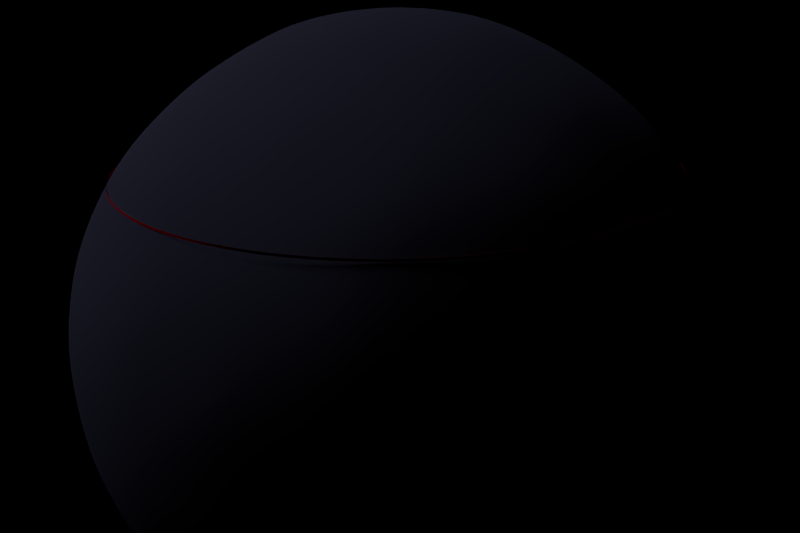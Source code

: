 # Source: pulsar_carousel_lineofsight.blend  (saved by Blender 2.77.0; exported with 4.5.12 LTS)
import bpy
from mathutils import Matrix  # noqa: F401  (used for matrix-valued properties, if any)

bpy.ops.wm.read_factory_settings(use_empty=True)
scene = bpy.context.scene
scene.name = 'Scene'

# ---- collections
col_collection_1 = bpy.data.collections.new('Collection 1'); scene.collection.children.link(col_collection_1)

# ---- materials (node trees are filled in below, after node groups)
mat_redemission = bpy.data.materials.new('redemission')
mat_redemission.alpha_threshold = 0.0
mat_redemission.use_transparent_shadow = False
mat_redemission.diffuse_color = (1.0, 0.0, 0.0, 1.0)
mat_redemission.roughness = 0.5
mat_material_004 = bpy.data.materials.new('Material.004')
mat_material_004.alpha_threshold = 0.0
mat_material_004.use_transparent_shadow = False
mat_material_004.diffuse_color = (0.08263, 0.08204, 0.1473, 1.0)
mat_material_004.roughness = 0.5
mat_material_004.specular_intensity = 0.0

# ---- material node trees

# ---- world
world_world = bpy.data.worlds.new('World'); scene.world = world_world
world_world.color = (0.0, 0.0, 0.0)
world_world.use_sun_shadow = False
world_world.sun_shadow_jitter_overblur = 0.0
world_world.cycles.sampling_method = 'NONE'
world_world.cycles.sample_map_resolution = 256

# ---- cameras
cam_camera = bpy.data.cameras.new('Camera')
cam_camera.clip_end = 100.0
cam_camera.lens = 35.0
cam_camera.sensor_width = 32.0
cam_camera.sensor_height = 18.0
cam_camera.ortho_scale = 7.314
cam_camera.dof.focus_distance = 0.0
cam_camera.dof.aperture_fstop = 128.0

# ---- lights
light_spot_022 = bpy.data.lights.new('Spot.022', 'SPOT')
light_spot_022.transmission_factor = 0.0
light_spot_022.energy = 100.0
light_spot_022.shadow_buffer_clip_start = 0.5
light_spot_022.shadow_soft_size = 0.1
light_spot_022.shadow_maximum_resolution = 0.006
light_spot_022.use_absolute_resolution = True
light_spot_022.spot_size = 0.1745
light_spot_022.cycles.use_multiple_importance_sampling = False
light_spot_021 = bpy.data.lights.new('Spot.021', 'SPOT')
light_spot_021.transmission_factor = 0.0
light_spot_021.energy = 100.0
light_spot_021.shadow_buffer_clip_start = 0.5
light_spot_021.shadow_soft_size = 0.1
light_spot_021.shadow_maximum_resolution = 0.006
light_spot_021.use_absolute_resolution = True
light_spot_021.spot_size = 0.1745
light_spot_021.cycles.use_multiple_importance_sampling = False
light_spot_020 = bpy.data.lights.new('Spot.020', 'SPOT')
light_spot_020.transmission_factor = 0.0
light_spot_020.energy = 100.0
light_spot_020.shadow_buffer_clip_start = 0.5
light_spot_020.shadow_soft_size = 0.1
light_spot_020.shadow_maximum_resolution = 0.006
light_spot_020.use_absolute_resolution = True
light_spot_020.spot_size = 0.1745
light_spot_020.cycles.use_multiple_importance_sampling = False
light_spot_019 = bpy.data.lights.new('Spot.019', 'SPOT')
light_spot_019.transmission_factor = 0.0
light_spot_019.energy = 100.0
light_spot_019.shadow_buffer_clip_start = 0.5
light_spot_019.shadow_soft_size = 0.1
light_spot_019.shadow_maximum_resolution = 0.006
light_spot_019.use_absolute_resolution = True
light_spot_019.spot_size = 0.1745
light_spot_019.cycles.use_multiple_importance_sampling = False
light_spot_018 = bpy.data.lights.new('Spot.018', 'SPOT')
light_spot_018.transmission_factor = 0.0
light_spot_018.energy = 100.0
light_spot_018.shadow_buffer_clip_start = 0.5
light_spot_018.shadow_soft_size = 0.1
light_spot_018.shadow_maximum_resolution = 0.006
light_spot_018.use_absolute_resolution = True
light_spot_018.spot_size = 0.1745
light_spot_018.cycles.use_multiple_importance_sampling = False
light_spot_017 = bpy.data.lights.new('Spot.017', 'SPOT')
light_spot_017.transmission_factor = 0.0
light_spot_017.energy = 100.0
light_spot_017.shadow_buffer_clip_start = 0.5
light_spot_017.shadow_soft_size = 0.1
light_spot_017.shadow_maximum_resolution = 0.006
light_spot_017.use_absolute_resolution = True
light_spot_017.spot_size = 0.1745
light_spot_017.cycles.use_multiple_importance_sampling = False
light_spot_016 = bpy.data.lights.new('Spot.016', 'SPOT')
light_spot_016.transmission_factor = 0.0
light_spot_016.energy = 100.0
light_spot_016.shadow_buffer_clip_start = 0.5
light_spot_016.shadow_soft_size = 0.1
light_spot_016.shadow_maximum_resolution = 0.006
light_spot_016.use_absolute_resolution = True
light_spot_016.spot_size = 0.1745
light_spot_016.cycles.use_multiple_importance_sampling = False
light_spot_015 = bpy.data.lights.new('Spot.015', 'SPOT')
light_spot_015.transmission_factor = 0.0
light_spot_015.energy = 100.0
light_spot_015.shadow_buffer_clip_start = 0.5
light_spot_015.shadow_soft_size = 0.1
light_spot_015.shadow_maximum_resolution = 0.006
light_spot_015.use_absolute_resolution = True
light_spot_015.spot_size = 0.1745
light_spot_015.cycles.use_multiple_importance_sampling = False
light_spot_014 = bpy.data.lights.new('Spot.014', 'SPOT')
light_spot_014.transmission_factor = 0.0
light_spot_014.energy = 100.0
light_spot_014.shadow_buffer_clip_start = 0.5
light_spot_014.shadow_soft_size = 0.1
light_spot_014.shadow_maximum_resolution = 0.006
light_spot_014.use_absolute_resolution = True
light_spot_014.spot_size = 0.1745
light_spot_014.cycles.use_multiple_importance_sampling = False
light_spot_006 = bpy.data.lights.new('Spot.006', 'SPOT')
light_spot_006.transmission_factor = 0.0
light_spot_006.energy = 100.0
light_spot_006.shadow_buffer_clip_start = 0.5
light_spot_006.shadow_soft_size = 0.1
light_spot_006.shadow_maximum_resolution = 0.006
light_spot_006.use_absolute_resolution = True
light_spot_006.spot_size = 0.1745
light_spot_006.cycles.use_multiple_importance_sampling = False
light_sun = bpy.data.lights.new('Sun', 'SUN')
light_sun.transmission_factor = 0.0
light_sun.angle = 0.1993
light_sun.energy = 0.5
light_sun.shadow_buffer_clip_start = 0.5
light_sun.shadow_soft_size = 0.1
light_sun.shadow_cascade_max_distance = 1000.0
light_sun.cycles.use_multiple_importance_sampling = False

# ---- meshes
me_cylinder = bpy.data.meshes.new('Cylinder')
me_cylinder.from_pydata([(0.0, 1.0, -1.0), (0.0, 1.0, 1.0), (0.1951, 0.9808, -1.0), (0.1951, 0.9808, 1.0), (0.3827, 0.9239, -1.0), (0.3827, 0.9239, 1.0), (0.5556, 0.8315, -1.0), (0.5556, 0.8315, 1.0), (0.7071, 0.7071, -1.0), (0.7071, 0.7071, 1.0), (0.8315, 0.5556, -1.0), (0.8315, 0.5556, 1.0), (0.9239, 0.3827, -1.0), (0.9239, 0.3827, 1.0), (0.9808, 0.1951, -1.0), (0.9808, 0.1951, 1.0), (1.0, 7.55e-08, -1.0), (1.0, 7.55e-08, 1.0), (0.9808, -0.1951, -1.0), (0.9808, -0.1951, 1.0), (0.9239, -0.3827, -1.0), (0.9239, -0.3827, 1.0), (0.8315, -0.5556, -1.0), (0.8315, -0.5556, 1.0), (0.7071, -0.7071, -1.0), (0.7071, -0.7071, 1.0), (0.5556, -0.8315, -1.0), (0.5556, -0.8315, 1.0), (0.3827, -0.9239, -1.0), (0.3827, -0.9239, 1.0), (0.1951, -0.9808, -1.0), (0.1951, -0.9808, 1.0), (-3.258e-07, -1.0, -1.0), (-3.258e-07, -1.0, 1.0), (-0.1951, -0.9808, -1.0), (-0.1951, -0.9808, 1.0), (-0.3827, -0.9239, -1.0), (-0.3827, -0.9239, 1.0), (-0.5556, -0.8315, -1.0), (-0.5556, -0.8315, 1.0), (-0.7071, -0.7071, -1.0), (-0.7071, -0.7071, 1.0), (-0.8315, -0.5556, -1.0), (-0.8315, -0.5556, 1.0), (-0.9239, -0.3827, -1.0), (-0.9239, -0.3827, 1.0), (-0.9808, -0.1951, -1.0), (-0.9808, -0.1951, 1.0), (-1.0, 9.656e-07, -1.0), (-1.0, 9.656e-07, 1.0), (-0.9808, 0.1951, -1.0), (-0.9808, 0.1951, 1.0), (-0.9239, 0.3827, -1.0), (-0.9239, 0.3827, 1.0), (-0.8315, 0.5556, -1.0), (-0.8315, 0.5556, 1.0), (-0.7071, 0.7071, -1.0), (-0.7071, 0.7071, 1.0), (-0.5556, 0.8315, -1.0), (-0.5556, 0.8315, 1.0), (-0.3827, 0.9239, -1.0), (-0.3827, 0.9239, 1.0), (-0.1951, 0.9808, -1.0), (-0.1951, 0.9808, 1.0)], [], [(0, 1, 3, 2), (2, 3, 5, 4), (4, 5, 7, 6), (6, 7, 9, 8), (8, 9, 11, 10), (10, 11, 13, 12), (12, 13, 15, 14), (14, 15, 17, 16), (16, 17, 19, 18), (18, 19, 21, 20), (20, 21, 23, 22), (22, 23, 25, 24), (24, 25, 27, 26), (26, 27, 29, 28), (28, 29, 31, 30), (30, 31, 33, 32), (32, 33, 35, 34), (34, 35, 37, 36), (36, 37, 39, 38), (38, 39, 41, 40), (40, 41, 43, 42), (42, 43, 45, 44), (44, 45, 47, 46), (46, 47, 49, 48), (48, 49, 51, 50), (50, 51, 53, 52), (52, 53, 55, 54), (54, 55, 57, 56), (56, 57, 59, 58), (58, 59, 61, 60), (60, 61, 63, 62), (62, 63, 1, 0)])
me_cylinder.polygons.foreach_set('use_smooth', [True] * 32)
me_cylinder.materials.append(mat_redemission)
me_cylinder.use_remesh_preserve_volume = False
me_cylinder.use_remesh_preserve_attributes = False
me_cylinder.use_mirror_vertex_groups = False
me_cylinder.update()
me_icosphere_001 = bpy.data.meshes.new('Icosphere.001')
me_icosphere_001.from_pydata([(0.0, 0.0, -1.0), (0.7236, -0.5257, -0.4472), (-0.2764, -0.8506, -0.4472), (-0.8944, 0.0, -0.4472), (-0.2764, 0.8506, -0.4472), (0.7236, 0.5257, -0.4472), (0.2764, -0.8506, 0.4472), (-0.7236, -0.5257, 0.4472), (-0.7236, 0.5257, 0.4472), (0.2764, 0.8506, 0.4472), (0.8944, 0.0, 0.4472), (0.0, 0.0, 1.0), (-0.1625, -0.5, -0.8507), (0.4253, -0.309, -0.8507), (0.2629, -0.809, -0.5257), (0.8506, 0.0, -0.5257), (0.4253, 0.309, -0.8507), (-0.5257, 0.0, -0.8507), (-0.6882, -0.5, -0.5257), (-0.1625, 0.5, -0.8507), (-0.6882, 0.5, -0.5257), (0.2629, 0.809, -0.5257), (0.9511, -0.309, 0.0), (0.9511, 0.309, 0.0), (0.0, -1.0, 0.0), (0.5878, -0.809, 0.0), (-0.9511, -0.309, 0.0), (-0.5878, -0.809, 0.0), (-0.5878, 0.809, 0.0), (-0.9511, 0.309, 0.0), (0.5878, 0.809, 0.0), (0.0, 1.0, 0.0), (0.6882, -0.5, 0.5257), (-0.2629, -0.809, 0.5257), (-0.8506, 0.0, 0.5257), (-0.2629, 0.809, 0.5257), (0.6882, 0.5, 0.5257), (0.1625, -0.5, 0.8507), (0.5257, 0.0, 0.8507), (-0.4253, -0.309, 0.8507), (-0.4253, 0.309, 0.8507), (0.1625, 0.5, 0.8507)], [], [(0, 13, 12), (1, 13, 15), (0, 12, 17), (0, 17, 19), (0, 19, 16), (1, 15, 22), (2, 14, 24), (3, 18, 26), (4, 20, 28), (5, 21, 30), (1, 22, 25), (2, 24, 27), (3, 26, 29), (4, 28, 31), (5, 30, 23), (6, 32, 37), (7, 33, 39), (8, 34, 40), (9, 35, 41), (10, 36, 38), (38, 41, 11), (38, 36, 41), (36, 9, 41), (41, 40, 11), (41, 35, 40), (35, 8, 40), (40, 39, 11), (40, 34, 39), (34, 7, 39), (39, 37, 11), (39, 33, 37), (33, 6, 37), (37, 38, 11), (37, 32, 38), (32, 10, 38), (23, 36, 10), (23, 30, 36), (30, 9, 36), (31, 35, 9), (31, 28, 35), (28, 8, 35), (29, 34, 8), (29, 26, 34), (26, 7, 34), (27, 33, 7), (27, 24, 33), (24, 6, 33), (25, 32, 6), (25, 22, 32), (22, 10, 32), (30, 31, 9), (30, 21, 31), (21, 4, 31), (28, 29, 8), (28, 20, 29), (20, 3, 29), (26, 27, 7), (26, 18, 27), (18, 2, 27), (24, 25, 6), (24, 14, 25), (14, 1, 25), (22, 23, 10), (22, 15, 23), (15, 5, 23), (16, 21, 5), (16, 19, 21), (19, 4, 21), (19, 20, 4), (19, 17, 20), (17, 3, 20), (17, 18, 3), (17, 12, 18), (12, 2, 18), (15, 16, 5), (15, 13, 16), (13, 0, 16), (12, 14, 2), (12, 13, 14), (13, 1, 14)])
me_icosphere_001.polygons.foreach_set('use_smooth', [True] * 80)
me_icosphere_001.materials.append(mat_material_004)
me_icosphere_001.use_remesh_preserve_volume = False
me_icosphere_001.use_remesh_preserve_attributes = False
me_icosphere_001.use_mirror_vertex_groups = False
me_icosphere_001.update()

# ---- objects
ob_line_of_sight = bpy.data.objects.new('Line of sight', me_cylinder)
ob_rotationaxis = bpy.data.objects.new('RotationAxis', None)
ob_magneticaxis = bpy.data.objects.new('MagneticAxis', None)
ob_spot_009 = bpy.data.objects.new('Spot.009', light_spot_022)
ob_spot_008 = bpy.data.objects.new('Spot.008', light_spot_021)
ob_spot_007 = bpy.data.objects.new('Spot.007', light_spot_020)
ob_spot_006 = bpy.data.objects.new('Spot.006', light_spot_019)
ob_spot_005 = bpy.data.objects.new('Spot.005', light_spot_018)
ob_spot_004 = bpy.data.objects.new('Spot.004', light_spot_017)
ob_spot_003 = bpy.data.objects.new('Spot.003', light_spot_016)
ob_spot_001 = bpy.data.objects.new('Spot.001', light_spot_015)
ob_spot_000 = bpy.data.objects.new('Spot.000', light_spot_014)
ob_spot_002 = bpy.data.objects.new('Spot.002', light_spot_006)
ob_surface = bpy.data.objects.new('Surface', me_icosphere_001)
ob_sun = bpy.data.objects.new('Sun', light_sun)
ob_camera = bpy.data.objects.new('Camera', cam_camera)

# ---- transforms, parenting, visibility, modifiers, constraints
ob_line_of_sight.location = (0.0, 0.0, 0.5173)
ob_line_of_sight.scale = (0.781, 0.781, 0.002951)
ob_line_of_sight.lineart.crease_threshold = 0.0
_m = ob_line_of_sight.modifiers.new('Subsurf', 'SUBSURF')
_m.uv_smooth = 'PRESERVE_CORNERS'
_m.levels = 4
_m.render_levels = 4
_m.show_only_control_edges = False
ob_rotationaxis.location = (0.0, 0.0, 0.0)
ob_rotationaxis.rotation_euler = (0.0, 0.0, 0.4189)
ob_rotationaxis.empty_image_offset = (0.0, 0.0)
ob_rotationaxis.lineart.crease_threshold = 0.0
ob_magneticaxis.parent = ob_rotationaxis
ob_magneticaxis.matrix_parent_inverse = Matrix(((-0.9877, -0.1564, 0.0, 0.0), (0.1564, -0.9877, 0.0, 0.0), (0.0, 0.0, 1.0, 0.0), (0.0, 0.0, 0.0, 1.0)))
ob_magneticaxis.location = (0.0, 0.0, 0.0)
ob_magneticaxis.rotation_euler = (0.8378, 0.7854, 0.0)
ob_magneticaxis.lock_rotation = (True, True, False)
ob_magneticaxis.empty_image_offset = (0.0, 0.0)
ob_magneticaxis.lineart.crease_threshold = 0.0
ob_spot_009.parent = ob_magneticaxis
ob_spot_009.location = (0.0, 0.0, 0.0)
ob_spot_009.rotation_euler = (1.668, 0.347, -1.292)
ob_spot_009.lineart.crease_threshold = 0.0
ob_spot_008.parent = ob_magneticaxis
ob_spot_008.location = (0.0, 0.0, 0.0)
ob_spot_008.rotation_euler = (1.274, -0.8292, -1.178)
ob_spot_008.lineart.crease_threshold = 0.0
ob_spot_007.parent = ob_magneticaxis
ob_spot_007.location = (0.0, 0.0, 0.0)
ob_spot_007.rotation_euler = (3.142, 1.309, 0.0)
ob_spot_007.lineart.crease_threshold = 0.0
ob_spot_006.parent = ob_magneticaxis
ob_spot_006.location = (0.0, 0.0, 0.0)
ob_spot_006.rotation_euler = (5.01, -0.8305, 1.177)
ob_spot_006.lineart.crease_threshold = 0.0
ob_spot_005.parent = ob_magneticaxis
ob_spot_005.location = (0.0, 0.0, 0.0)
ob_spot_005.rotation_euler = (4.616, 0.3446, 1.292)
ob_spot_005.lineart.crease_threshold = 0.0
ob_spot_004.parent = ob_magneticaxis
ob_spot_004.location = (0.0, 0.0, 0.0)
ob_spot_004.rotation_euler = (4.809, 0.347, -1.292)
ob_spot_004.lineart.crease_threshold = 0.0
ob_spot_003.parent = ob_magneticaxis
ob_spot_003.location = (0.0, 0.0, 0.0)
ob_spot_003.rotation_euler = (4.416, -0.8292, -1.178)
ob_spot_003.lineart.crease_threshold = 0.0
ob_spot_001.parent = ob_magneticaxis
ob_spot_001.location = (0.0, 0.0, 0.0)
ob_spot_001.rotation_euler = (1.868, -0.8305, 1.177)
ob_spot_001.lineart.crease_threshold = 0.0
ob_spot_000.parent = ob_magneticaxis
ob_spot_000.location = (0.0, 0.0, 0.0)
ob_spot_000.rotation_euler = (1.474, 0.3446, 1.292)
ob_spot_000.lineart.crease_threshold = 0.0
ob_spot_002.parent = ob_magneticaxis
ob_spot_002.location = (0.0, 0.0, 0.0)
ob_spot_002.rotation_euler = (0.0, 1.309, 0.0)
ob_spot_002.lineart.crease_threshold = 0.0
ob_surface.parent = ob_rotationaxis
ob_surface.location = (0.0, 0.0, 0.0)
ob_surface.lineart.crease_threshold = 0.0
_m = ob_surface.modifiers.new('Subsurf', 'SUBSURF')
_m.uv_smooth = 'PRESERVE_CORNERS'
_m.levels = 2
_m.render_levels = 4
_m.show_only_control_edges = False
ob_sun.location = (-1.6, -5.368, 5.898)
ob_sun.rotation_euler = (0.7364, -0.2636, -3.627e-08)
ob_sun.lineart.crease_threshold = 0.0
ob_camera.location = (2.322, 0.5398, 1.124)
ob_camera.rotation_euler = (1.203, 0.01034, 1.793)
ob_camera.lock_rotations_4d = False
ob_camera.empty_display_type = 'ARROWS'
ob_camera.color = (0.0, 0.0, 0.0, 0.0)
ob_camera.display_type = 'WIRE'
ob_camera.lineart.crease_threshold = 0.0

# ---- collection membership
col_collection_1.objects.link(ob_line_of_sight)
col_collection_1.objects.link(ob_rotationaxis)
col_collection_1.objects.link(ob_magneticaxis)
col_collection_1.objects.link(ob_spot_009)
col_collection_1.objects.link(ob_spot_008)
col_collection_1.objects.link(ob_spot_007)
col_collection_1.objects.link(ob_spot_006)
col_collection_1.objects.link(ob_spot_005)
col_collection_1.objects.link(ob_spot_004)
col_collection_1.objects.link(ob_spot_003)
col_collection_1.objects.link(ob_spot_001)
col_collection_1.objects.link(ob_spot_000)
col_collection_1.objects.link(ob_spot_002)
col_collection_1.objects.link(ob_surface)
col_collection_1.objects.link(ob_sun)
col_collection_1.objects.link(ob_camera)

# ---- scene / render settings (as saved in the file)
scene.camera = ob_camera
scene.frame_start = 1; scene.frame_end = 120; scene.frame_set(8)
scene.render.engine = 'BLENDER_EEVEE_NEXT'
scene.render.image_settings.color_mode = 'RGB'
scene.render.resolution_x = 1200
scene.render.resolution_y = 800
scene.render.dither_intensity = 0.0
scene.cycles.use_denoising = False
scene.cycles.samples = 10
scene.cycles.sampling_pattern = 'TABULATED_SOBOL'
scene.cycles.light_sampling_threshold = 0.0
scene.cycles.use_adaptive_sampling = False
scene.cycles.use_light_tree = False
scene.cycles.blur_glossy = 0.0
scene.cycles.pixel_filter_type = 'GAUSSIAN'
scene.cycles.sample_clamp_indirect = 0.0
scene.view_settings.view_transform = 'Standard'
bpy.context.view_layer.update()
